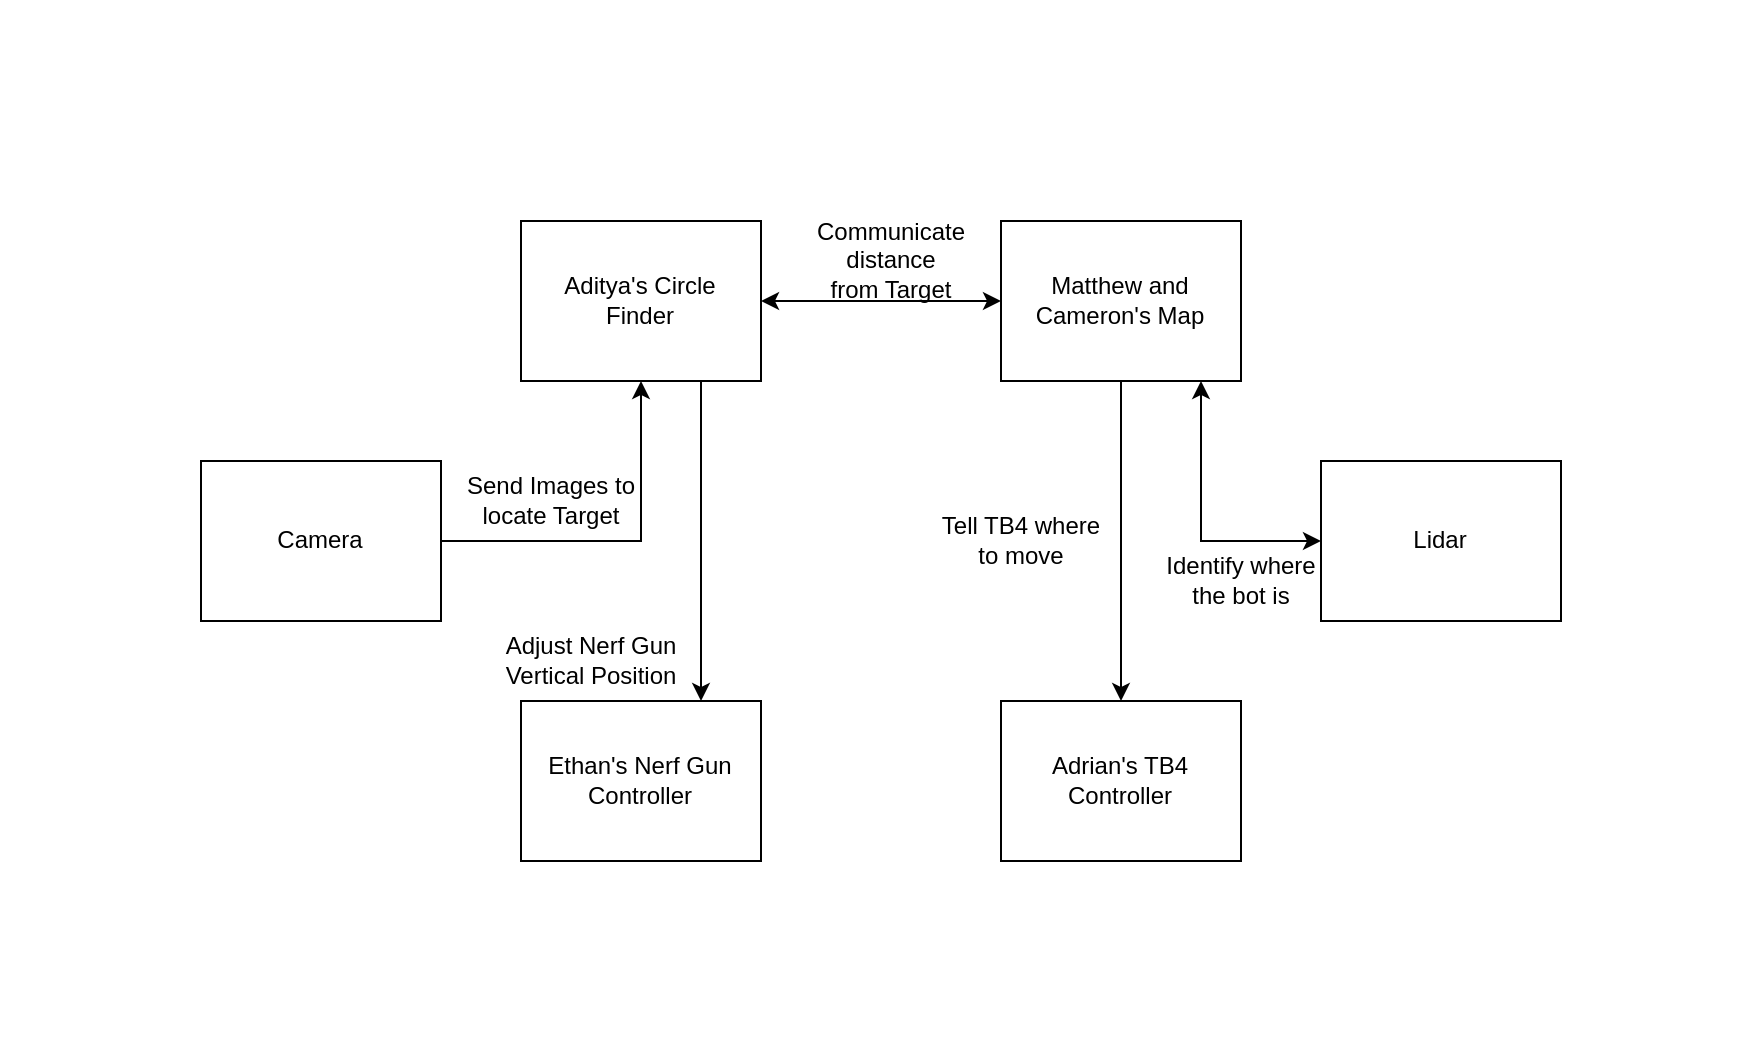

The diagram above was exported from draw.io. Its source (the exported page's mxGraphModel, read from the mxfile embedded in the PNG):
<mxGraphModel dx="1989" dy="1363" grid="1" gridSize="10" guides="1" tooltips="1" connect="1" arrows="1" fold="1" page="1" pageScale="1" pageWidth="850" pageHeight="1100" math="0" shadow="0">
  <root>
    <mxCell id="0" />
    <mxCell id="1" parent="0" />
    <mxCell id="SktPlna35jRPwvfQWl8q-16" style="edgeStyle=orthogonalEdgeStyle;rounded=0;orthogonalLoop=1;jettySize=auto;html=1;exitX=0.75;exitY=1;exitDx=0;exitDy=0;entryX=0.75;entryY=0;entryDx=0;entryDy=0;" parent="1" source="SktPlna35jRPwvfQWl8q-1" target="SktPlna35jRPwvfQWl8q-4" edge="1">
      <mxGeometry relative="1" as="geometry" />
    </mxCell>
    <mxCell id="SktPlna35jRPwvfQWl8q-1" value="Aditya's Circle &lt;br&gt;Finder" style="rounded=0;whiteSpace=wrap;html=1;" parent="1" vertex="1">
      <mxGeometry x="200" y="200" width="120" height="80" as="geometry" />
    </mxCell>
    <mxCell id="SktPlna35jRPwvfQWl8q-17" style="edgeStyle=orthogonalEdgeStyle;rounded=0;orthogonalLoop=1;jettySize=auto;html=1;exitX=0.5;exitY=1;exitDx=0;exitDy=0;" parent="1" source="SktPlna35jRPwvfQWl8q-3" target="SktPlna35jRPwvfQWl8q-5" edge="1">
      <mxGeometry relative="1" as="geometry" />
    </mxCell>
    <mxCell id="SktPlna35jRPwvfQWl8q-18" style="edgeStyle=orthogonalEdgeStyle;rounded=0;orthogonalLoop=1;jettySize=auto;html=1;exitX=0;exitY=0.5;exitDx=0;exitDy=0;startArrow=classic;startFill=1;" parent="1" source="SktPlna35jRPwvfQWl8q-3" target="SktPlna35jRPwvfQWl8q-1" edge="1">
      <mxGeometry relative="1" as="geometry">
        <mxPoint x="350" y="240" as="sourcePoint" />
      </mxGeometry>
    </mxCell>
    <mxCell id="SktPlna35jRPwvfQWl8q-3" value="Matthew and Cameron's Map" style="rounded=0;whiteSpace=wrap;html=1;" parent="1" vertex="1">
      <mxGeometry x="440" y="200" width="120" height="80" as="geometry" />
    </mxCell>
    <mxCell id="SktPlna35jRPwvfQWl8q-4" value="Ethan's Nerf Gun Controller" style="rounded=0;whiteSpace=wrap;html=1;" parent="1" vertex="1">
      <mxGeometry x="200" y="440" width="120" height="80" as="geometry" />
    </mxCell>
    <mxCell id="SktPlna35jRPwvfQWl8q-5" value="Adrian's TB4 Controller" style="rounded=0;whiteSpace=wrap;html=1;" parent="1" vertex="1">
      <mxGeometry x="440" y="440" width="120" height="80" as="geometry" />
    </mxCell>
    <mxCell id="SktPlna35jRPwvfQWl8q-8" value="Camera" style="rounded=0;whiteSpace=wrap;html=1;" parent="1" vertex="1">
      <mxGeometry x="40" y="320" width="120" height="80" as="geometry" />
    </mxCell>
    <mxCell id="SktPlna35jRPwvfQWl8q-10" style="edgeStyle=orthogonalEdgeStyle;rounded=0;orthogonalLoop=1;jettySize=auto;html=1;exitX=0;exitY=0.5;exitDx=0;exitDy=0;startArrow=classic;startFill=1;endArrow=classic;endFill=1;" parent="1" source="SktPlna35jRPwvfQWl8q-9" edge="1">
      <mxGeometry relative="1" as="geometry">
        <mxPoint x="540" y="280" as="targetPoint" />
        <Array as="points">
          <mxPoint x="540" y="360" />
        </Array>
      </mxGeometry>
    </mxCell>
    <mxCell id="SktPlna35jRPwvfQWl8q-9" value="Lidar" style="rounded=0;whiteSpace=wrap;html=1;" parent="1" vertex="1">
      <mxGeometry x="600" y="320" width="120" height="80" as="geometry" />
    </mxCell>
    <mxCell id="SktPlna35jRPwvfQWl8q-12" style="edgeStyle=orthogonalEdgeStyle;rounded=0;orthogonalLoop=1;jettySize=auto;html=1;exitX=0;exitY=0.5;exitDx=0;exitDy=0;entryX=0.5;entryY=1;entryDx=0;entryDy=0;" parent="1" edge="1">
      <mxGeometry relative="1" as="geometry">
        <mxPoint x="260" y="280" as="targetPoint" />
        <mxPoint x="160" y="360" as="sourcePoint" />
      </mxGeometry>
    </mxCell>
    <mxCell id="SktPlna35jRPwvfQWl8q-19" value="Adjust Nerf Gun&lt;br&gt;Vertical Position" style="text;html=1;align=center;verticalAlign=middle;resizable=0;points=[];autosize=1;strokeColor=none;fillColor=none;" parent="1" vertex="1">
      <mxGeometry x="180" y="400" width="110" height="40" as="geometry" />
    </mxCell>
    <mxCell id="SktPlna35jRPwvfQWl8q-21" value="Communicate &lt;br&gt;distance &lt;br&gt;from Target" style="text;html=1;align=center;verticalAlign=middle;resizable=0;points=[];autosize=1;strokeColor=none;fillColor=none;" parent="1" vertex="1">
      <mxGeometry x="335" y="190" width="100" height="60" as="geometry" />
    </mxCell>
    <mxCell id="SktPlna35jRPwvfQWl8q-25" value="Identify where &lt;br&gt;the bot is" style="text;html=1;align=center;verticalAlign=middle;resizable=0;points=[];autosize=1;strokeColor=none;fillColor=none;" parent="1" vertex="1">
      <mxGeometry x="510" y="360" width="100" height="40" as="geometry" />
    </mxCell>
    <mxCell id="SktPlna35jRPwvfQWl8q-26" value="Send Images to &lt;br&gt;locate Target" style="text;html=1;align=center;verticalAlign=middle;resizable=0;points=[];autosize=1;strokeColor=none;fillColor=none;" parent="1" vertex="1">
      <mxGeometry x="160" y="320" width="110" height="40" as="geometry" />
    </mxCell>
    <mxCell id="SktPlna35jRPwvfQWl8q-27" value="Tell TB4 where &lt;br&gt;to move" style="text;html=1;align=center;verticalAlign=middle;resizable=0;points=[];autosize=1;strokeColor=none;fillColor=none;" parent="1" vertex="1">
      <mxGeometry x="400" y="340" width="100" height="40" as="geometry" />
    </mxCell>
  </root>
</mxGraphModel>